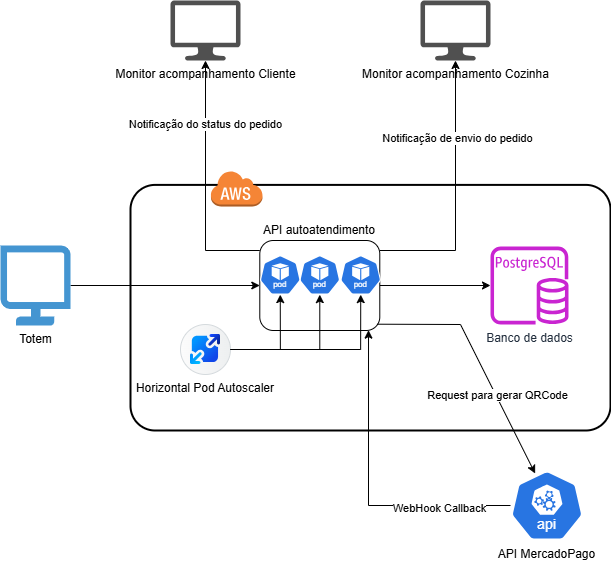

The diagram above was exported from draw.io. Its source (the exported page's mxGraphModel, read from the mxfile embedded in the PNG):
<mxGraphModel dx="1246" dy="1936" grid="1" gridSize="10" guides="1" tooltips="1" connect="1" arrows="1" fold="1" page="1" pageScale="1" pageWidth="827" pageHeight="1169" math="0" shadow="0">
  <root>
    <mxCell id="0" />
    <mxCell id="1" parent="0" />
    <mxCell id="39PdRdzsVyrRjknOEqp0-27" value="" style="rounded=1;arcSize=10;dashed=0;fillColor=none;gradientColor=none;strokeWidth=2;" vertex="1" parent="1">
      <mxGeometry x="190" y="154.4" width="480" height="245.6" as="geometry" />
    </mxCell>
    <mxCell id="39PdRdzsVyrRjknOEqp0-54" style="edgeStyle=orthogonalEdgeStyle;rounded=0;orthogonalLoop=1;jettySize=auto;html=1;" edge="1" parent="1" source="39PdRdzsVyrRjknOEqp0-39" target="39PdRdzsVyrRjknOEqp0-19">
      <mxGeometry relative="1" as="geometry">
        <Array as="points">
          <mxPoint x="265" y="220" />
        </Array>
      </mxGeometry>
    </mxCell>
    <mxCell id="39PdRdzsVyrRjknOEqp0-64" value="Notificação do status do pedido" style="edgeLabel;html=1;align=center;verticalAlign=middle;resizable=0;points=[];" vertex="1" connectable="0" parent="39PdRdzsVyrRjknOEqp0-54">
      <mxGeometry x="0.4808" y="1" relative="1" as="geometry">
        <mxPoint as="offset" />
      </mxGeometry>
    </mxCell>
    <mxCell id="39PdRdzsVyrRjknOEqp0-55" style="edgeStyle=orthogonalEdgeStyle;rounded=0;orthogonalLoop=1;jettySize=auto;html=1;" edge="1" parent="1" source="39PdRdzsVyrRjknOEqp0-39" target="39PdRdzsVyrRjknOEqp0-21">
      <mxGeometry relative="1" as="geometry">
        <Array as="points">
          <mxPoint x="515" y="220" />
        </Array>
      </mxGeometry>
    </mxCell>
    <mxCell id="39PdRdzsVyrRjknOEqp0-63" value="Notificação de envio do pedido" style="edgeLabel;html=1;align=center;verticalAlign=middle;resizable=0;points=[];" vertex="1" connectable="0" parent="39PdRdzsVyrRjknOEqp0-55">
      <mxGeometry x="0.424" y="-1" relative="1" as="geometry">
        <mxPoint as="offset" />
      </mxGeometry>
    </mxCell>
    <mxCell id="39PdRdzsVyrRjknOEqp0-56" style="edgeStyle=orthogonalEdgeStyle;rounded=0;orthogonalLoop=1;jettySize=auto;html=1;" edge="1" parent="1" source="39PdRdzsVyrRjknOEqp0-39" target="39PdRdzsVyrRjknOEqp0-4">
      <mxGeometry relative="1" as="geometry" />
    </mxCell>
    <mxCell id="39PdRdzsVyrRjknOEqp0-39" value="" style="rounded=1;whiteSpace=wrap;html=1;" vertex="1" parent="1">
      <mxGeometry x="319.29" y="210" width="120" height="90" as="geometry" />
    </mxCell>
    <mxCell id="39PdRdzsVyrRjknOEqp0-36" value="" style="aspect=fixed;sketch=0;html=1;dashed=0;whitespace=wrap;verticalLabelPosition=bottom;verticalAlign=top;fillColor=#2875E2;strokeColor=#ffffff;points=[[0.005,0.63,0],[0.1,0.2,0],[0.9,0.2,0],[0.5,0,0],[0.995,0.63,0],[0.72,0.99,0],[0.5,1,0],[0.28,0.99,0]];shape=mxgraph.kubernetes.icon2;kubernetesLabel=1;prIcon=pod" vertex="1" parent="1">
      <mxGeometry x="358.82" y="224.83" width="40.94" height="39.3" as="geometry" />
    </mxCell>
    <mxCell id="39PdRdzsVyrRjknOEqp0-4" value="Banco de dados" style="sketch=0;outlineConnect=0;fontColor=#232F3E;gradientColor=none;fillColor=#C925D1;strokeColor=none;dashed=0;verticalLabelPosition=bottom;verticalAlign=top;align=center;html=1;fontSize=12;fontStyle=0;aspect=fixed;pointerEvents=1;shape=mxgraph.aws4.rds_postgresql_instance;" vertex="1" parent="1">
      <mxGeometry x="550" y="216.00000000000003" width="78" height="78" as="geometry" />
    </mxCell>
    <mxCell id="39PdRdzsVyrRjknOEqp0-57" style="edgeStyle=orthogonalEdgeStyle;rounded=0;orthogonalLoop=1;jettySize=auto;html=1;entryX=0;entryY=0.5;entryDx=0;entryDy=0;" edge="1" parent="1" source="39PdRdzsVyrRjknOEqp0-9" target="39PdRdzsVyrRjknOEqp0-39">
      <mxGeometry relative="1" as="geometry" />
    </mxCell>
    <mxCell id="39PdRdzsVyrRjknOEqp0-9" value="Totem" style="pointerEvents=1;shadow=0;dashed=0;html=1;strokeColor=none;fillColor=#4495D1;labelPosition=center;verticalLabelPosition=bottom;verticalAlign=top;align=center;outlineConnect=0;shape=mxgraph.veeam.monitor;" vertex="1" parent="1">
      <mxGeometry x="60.00000000000001" y="215.00000000000003" width="70" height="80" as="geometry" />
    </mxCell>
    <mxCell id="39PdRdzsVyrRjknOEqp0-11" value="API MercadoPago" style="aspect=fixed;sketch=0;html=1;dashed=0;whitespace=wrap;verticalLabelPosition=bottom;verticalAlign=top;fillColor=#2875E2;strokeColor=#ffffff;points=[[0.005,0.63,0],[0.1,0.2,0],[0.9,0.2,0],[0.5,0,0],[0.995,0.63,0],[0.72,0.99,0],[0.5,1,0],[0.28,0.99,0]];shape=mxgraph.kubernetes.icon2;kubernetesLabel=1;prIcon=api" vertex="1" parent="1">
      <mxGeometry x="570" y="440" width="72.92" height="70" as="geometry" />
    </mxCell>
    <mxCell id="39PdRdzsVyrRjknOEqp0-19" value="Monitor acompanhamento Cliente" style="sketch=0;pointerEvents=1;shadow=0;dashed=0;html=1;strokeColor=none;fillColor=#505050;labelPosition=center;verticalLabelPosition=bottom;verticalAlign=top;outlineConnect=0;align=center;shape=mxgraph.office.devices.lcd_monitor;" vertex="1" parent="1">
      <mxGeometry x="230" y="-30" width="70" height="60" as="geometry" />
    </mxCell>
    <mxCell id="39PdRdzsVyrRjknOEqp0-21" value="Monitor acompanhamento Cozinha" style="sketch=0;pointerEvents=1;shadow=0;dashed=0;html=1;strokeColor=none;fillColor=#505050;labelPosition=center;verticalLabelPosition=bottom;verticalAlign=top;outlineConnect=0;align=center;shape=mxgraph.office.devices.lcd_monitor;" vertex="1" parent="1">
      <mxGeometry x="480" y="-30" width="70" height="60" as="geometry" />
    </mxCell>
    <mxCell id="39PdRdzsVyrRjknOEqp0-28" value="" style="dashed=0;html=1;shape=mxgraph.aws3.cloud;fillColor=#F58536;gradientColor=none;dashed=0;" vertex="1" parent="1">
      <mxGeometry x="270" y="140" width="52" height="36" as="geometry" />
    </mxCell>
    <mxCell id="39PdRdzsVyrRjknOEqp0-32" value="" style="aspect=fixed;sketch=0;html=1;dashed=0;whitespace=wrap;verticalLabelPosition=bottom;verticalAlign=top;fillColor=#2875E2;strokeColor=#ffffff;points=[[0.005,0.63,0],[0.1,0.2,0],[0.9,0.2,0],[0.5,0,0],[0.995,0.63,0],[0.72,0.99,0],[0.5,1,0],[0.28,0.99,0]];shape=mxgraph.kubernetes.icon2;kubernetesLabel=1;prIcon=pod" vertex="1" parent="1">
      <mxGeometry x="399.76000000000005" y="224.83" width="40.94" height="39.3" as="geometry" />
    </mxCell>
    <mxCell id="39PdRdzsVyrRjknOEqp0-37" value="" style="aspect=fixed;sketch=0;html=1;dashed=0;whitespace=wrap;verticalLabelPosition=bottom;verticalAlign=top;fillColor=#2875E2;strokeColor=#ffffff;points=[[0.005,0.63,0],[0.1,0.2,0],[0.9,0.2,0],[0.5,0,0],[0.995,0.63,0],[0.72,0.99,0],[0.5,1,0],[0.28,0.99,0]];shape=mxgraph.kubernetes.icon2;kubernetesLabel=1;prIcon=pod" vertex="1" parent="1">
      <mxGeometry x="319.29" y="224.83" width="40.94" height="39.3" as="geometry" />
    </mxCell>
    <mxCell id="39PdRdzsVyrRjknOEqp0-40" value="Horizontal Pod Autoscaler" style="shape=mxgraph.sap.icon;labelPosition=center;verticalLabelPosition=bottom;align=center;verticalAlign=top;strokeWidth=1;strokeColor=#D5DADD;fillColor=#EDEFF0;gradientColor=#FCFCFC;gradientDirection=west;aspect=fixed;SAPIcon=Application_Autoscaler" vertex="1" parent="1">
      <mxGeometry x="239.99999999999994" y="294" width="50" height="50" as="geometry" />
    </mxCell>
    <mxCell id="39PdRdzsVyrRjknOEqp0-48" style="edgeStyle=orthogonalEdgeStyle;rounded=0;orthogonalLoop=1;jettySize=auto;html=1;entryX=0.5;entryY=1;entryDx=0;entryDy=0;entryPerimeter=0;" edge="1" parent="1" source="39PdRdzsVyrRjknOEqp0-40" target="39PdRdzsVyrRjknOEqp0-37">
      <mxGeometry relative="1" as="geometry" />
    </mxCell>
    <mxCell id="39PdRdzsVyrRjknOEqp0-49" style="edgeStyle=orthogonalEdgeStyle;rounded=0;orthogonalLoop=1;jettySize=auto;html=1;entryX=0.5;entryY=1;entryDx=0;entryDy=0;entryPerimeter=0;" edge="1" parent="1" source="39PdRdzsVyrRjknOEqp0-40" target="39PdRdzsVyrRjknOEqp0-36">
      <mxGeometry relative="1" as="geometry" />
    </mxCell>
    <mxCell id="39PdRdzsVyrRjknOEqp0-50" style="edgeStyle=orthogonalEdgeStyle;rounded=0;orthogonalLoop=1;jettySize=auto;html=1;entryX=0.5;entryY=1;entryDx=0;entryDy=0;entryPerimeter=0;" edge="1" parent="1" source="39PdRdzsVyrRjknOEqp0-40" target="39PdRdzsVyrRjknOEqp0-32">
      <mxGeometry relative="1" as="geometry" />
    </mxCell>
    <mxCell id="39PdRdzsVyrRjknOEqp0-58" value="API autoatendimento" style="text;html=1;align=center;verticalAlign=middle;whiteSpace=wrap;rounded=0;" vertex="1" parent="1">
      <mxGeometry x="316.29" y="185" width="126" height="30" as="geometry" />
    </mxCell>
    <mxCell id="39PdRdzsVyrRjknOEqp0-59" value="" style="endArrow=classic;html=1;rounded=0;entryX=0.338;entryY=0.043;entryDx=0;entryDy=0;entryPerimeter=0;exitX=0.983;exitY=0.93;exitDx=0;exitDy=0;exitPerimeter=0;" edge="1" parent="1" source="39PdRdzsVyrRjknOEqp0-39" target="39PdRdzsVyrRjknOEqp0-11">
      <mxGeometry width="50" height="50" relative="1" as="geometry">
        <mxPoint x="435" y="293" as="sourcePoint" />
        <mxPoint x="480" y="294" as="targetPoint" />
        <Array as="points">
          <mxPoint x="520" y="294" />
        </Array>
      </mxGeometry>
    </mxCell>
    <mxCell id="39PdRdzsVyrRjknOEqp0-62" value="Request para gerar QRCode" style="edgeLabel;html=1;align=center;verticalAlign=middle;resizable=0;points=[];" vertex="1" connectable="0" parent="39PdRdzsVyrRjknOEqp0-59">
      <mxGeometry x="0.3067" relative="1" as="geometry">
        <mxPoint y="-1" as="offset" />
      </mxGeometry>
    </mxCell>
    <mxCell id="39PdRdzsVyrRjknOEqp0-60" style="edgeStyle=orthogonalEdgeStyle;rounded=0;orthogonalLoop=1;jettySize=auto;html=1;entryX=0.906;entryY=0.996;entryDx=0;entryDy=0;entryPerimeter=0;" edge="1" parent="1" source="39PdRdzsVyrRjknOEqp0-11" target="39PdRdzsVyrRjknOEqp0-39">
      <mxGeometry relative="1" as="geometry" />
    </mxCell>
    <mxCell id="39PdRdzsVyrRjknOEqp0-61" value="WebHook Callback" style="edgeLabel;html=1;align=center;verticalAlign=middle;resizable=0;points=[];" vertex="1" connectable="0" parent="39PdRdzsVyrRjknOEqp0-60">
      <mxGeometry x="-0.5469" y="2" relative="1" as="geometry">
        <mxPoint as="offset" />
      </mxGeometry>
    </mxCell>
  </root>
</mxGraphModel>